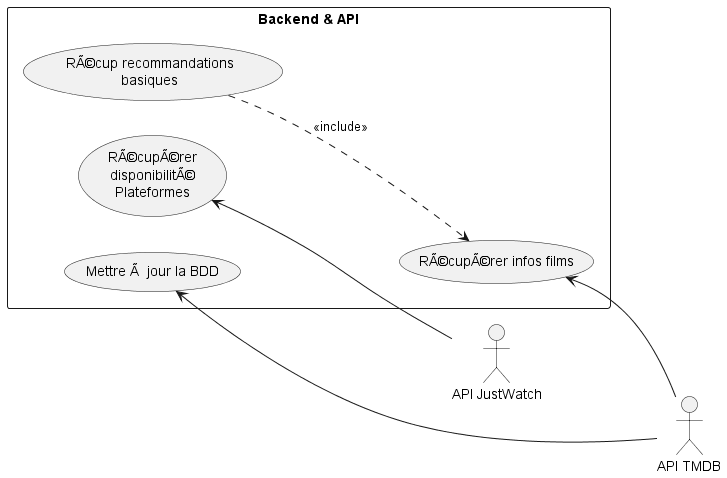

The diagram above was rendered by PlantUML. Its source (embedded in the PNG):
@startuml
left to right direction
skinparam packageStyle rectangle

actor "API JustWatch" as JustWatch
actor "API TMDB" as TMDB

package "Backend & API" {
    usecase "RÃ©cup recommandations\nbasiques" as UC_RecBasics
    usecase "RÃ©cupÃ©rer\ndisponibilitÃ©\nPlateformes" as UC_Plats
    usecase "RÃ©cupÃ©rer infos films" as UC_Infos
    usecase "Mettre Ã  jour la BDD" as UC_UpdateDB
}

UC_Plats <-- JustWatch
UC_Infos <-- TMDB
UC_UpdateDB <-- TMDB

UC_RecBasics ..> UC_Infos : <<include>>

@enduml